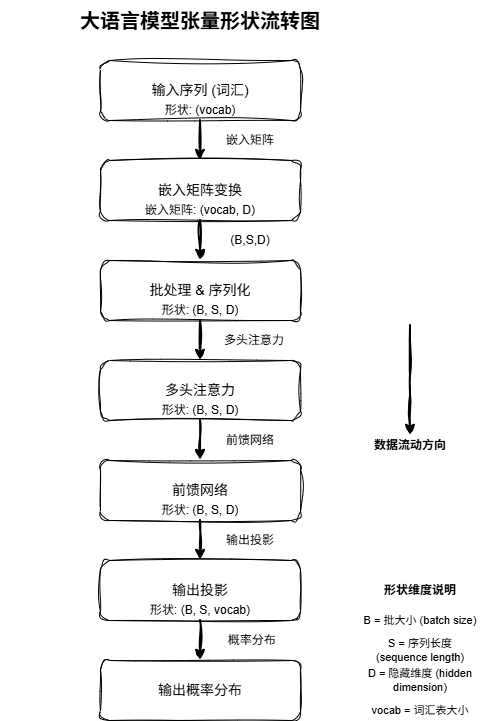

The diagram above was exported from draw.io. Its source (the exported page's mxGraphModel, read from the mxfile embedded in the PNG):
<mxGraphModel dx="1426" dy="841" grid="1" gridSize="10" guides="1" tooltips="1" connect="1" arrows="1" fold="1" page="1" pageScale="1" pageWidth="827" pageHeight="1169" math="0" shadow="0">
  <root>
    <mxCell id="0" />
    <mxCell id="1" parent="0" />
    <mxCell id="aIM5ELGb-QqsV7RSZ_v8-1" parent="1" style="text;html=1;strokeColor=none;fillColor=none;align=center;verticalAlign=middle;whiteSpace=wrap;rounded=0;fontSize=20;fontStyle=1;labelBackgroundColor=none;sketch=1;curveFitting=1;jiggle=2;" value="大语言模型张量形状流转图" vertex="1">
      <mxGeometry height="40" width="400" x="280" y="340" as="geometry" />
    </mxCell>
    <mxCell id="aIM5ELGb-QqsV7RSZ_v8-2" parent="1" style="rounded=1;whiteSpace=wrap;html=1;fontSize=14;labelBackgroundColor=none;sketch=1;curveFitting=1;jiggle=2;" value="输入序列 (词汇)" vertex="1">
      <mxGeometry height="60" width="200" x="380" y="400" as="geometry" />
    </mxCell>
    <mxCell id="aIM5ELGb-QqsV7RSZ_v8-3" parent="1" style="text;html=1;strokeColor=none;fillColor=none;align=center;verticalAlign=middle;whiteSpace=wrap;rounded=0;fontSize=12;labelBackgroundColor=none;sketch=1;curveFitting=1;jiggle=2;" value="形状: (vocab)" vertex="1">
      <mxGeometry height="20" width="100" x="430" y="440" as="geometry" />
    </mxCell>
    <mxCell id="aIM5ELGb-QqsV7RSZ_v8-4" parent="1" style="rounded=1;whiteSpace=wrap;html=1;fontSize=14;labelBackgroundColor=none;sketch=1;curveFitting=1;jiggle=2;" value="嵌入矩阵变换" vertex="1">
      <mxGeometry height="60" width="200" x="380" y="500" as="geometry" />
    </mxCell>
    <mxCell id="aIM5ELGb-QqsV7RSZ_v8-5" parent="1" style="text;html=1;strokeColor=none;fillColor=none;align=center;verticalAlign=middle;whiteSpace=wrap;rounded=0;fontSize=12;labelBackgroundColor=none;sketch=1;curveFitting=1;jiggle=2;" value="嵌入矩阵: (vocab, D)" vertex="1">
      <mxGeometry height="20" width="120" x="420" y="540" as="geometry" />
    </mxCell>
    <mxCell id="aIM5ELGb-QqsV7RSZ_v8-6" parent="1" style="rounded=1;whiteSpace=wrap;html=1;fontSize=14;labelBackgroundColor=none;sketch=1;curveFitting=1;jiggle=2;" value="批处理 &amp; 序列化" vertex="1">
      <mxGeometry height="60" width="200" x="380" y="600" as="geometry" />
    </mxCell>
    <mxCell id="aIM5ELGb-QqsV7RSZ_v8-7" parent="1" style="text;html=1;strokeColor=none;fillColor=none;align=center;verticalAlign=middle;whiteSpace=wrap;rounded=0;fontSize=12;labelBackgroundColor=none;sketch=1;curveFitting=1;jiggle=2;" value="形状: (B, S, D)" vertex="1">
      <mxGeometry height="20" width="100" x="430" y="640" as="geometry" />
    </mxCell>
    <mxCell id="aIM5ELGb-QqsV7RSZ_v8-8" parent="1" style="rounded=1;whiteSpace=wrap;html=1;fontSize=14;labelBackgroundColor=none;sketch=1;curveFitting=1;jiggle=2;" value="多头注意力" vertex="1">
      <mxGeometry height="60" width="200" x="380" y="700" as="geometry" />
    </mxCell>
    <mxCell id="aIM5ELGb-QqsV7RSZ_v8-9" parent="1" style="text;html=1;strokeColor=none;fillColor=none;align=center;verticalAlign=middle;whiteSpace=wrap;rounded=0;fontSize=12;labelBackgroundColor=none;sketch=1;curveFitting=1;jiggle=2;" value="形状: (B, S, D)" vertex="1">
      <mxGeometry height="20" width="100" x="430" y="740" as="geometry" />
    </mxCell>
    <mxCell id="aIM5ELGb-QqsV7RSZ_v8-10" parent="1" style="rounded=1;whiteSpace=wrap;html=1;fontSize=14;labelBackgroundColor=none;sketch=1;curveFitting=1;jiggle=2;" value="前馈网络" vertex="1">
      <mxGeometry height="60" width="200" x="380" y="800" as="geometry" />
    </mxCell>
    <mxCell id="aIM5ELGb-QqsV7RSZ_v8-11" parent="1" style="text;html=1;strokeColor=none;fillColor=none;align=center;verticalAlign=middle;whiteSpace=wrap;rounded=0;fontSize=12;labelBackgroundColor=none;sketch=1;curveFitting=1;jiggle=2;" value="形状: (B, S, D)" vertex="1">
      <mxGeometry height="20" width="100" x="430" y="840" as="geometry" />
    </mxCell>
    <mxCell id="aIM5ELGb-QqsV7RSZ_v8-12" parent="1" style="rounded=1;whiteSpace=wrap;html=1;fontSize=14;labelBackgroundColor=none;sketch=1;curveFitting=1;jiggle=2;" value="输出投影" vertex="1">
      <mxGeometry height="60" width="200" x="380" y="900" as="geometry" />
    </mxCell>
    <mxCell id="aIM5ELGb-QqsV7RSZ_v8-13" parent="1" style="text;html=1;strokeColor=none;fillColor=none;align=center;verticalAlign=middle;whiteSpace=wrap;rounded=0;fontSize=12;labelBackgroundColor=none;sketch=1;curveFitting=1;jiggle=2;" value="形状: (B, S, vocab)" vertex="1">
      <mxGeometry height="20" width="130" x="415" y="940" as="geometry" />
    </mxCell>
    <mxCell id="aIM5ELGb-QqsV7RSZ_v8-14" parent="1" style="rounded=1;whiteSpace=wrap;html=1;fontSize=14;labelBackgroundColor=none;sketch=1;curveFitting=1;jiggle=2;" value="输出概率分布" vertex="1">
      <mxGeometry height="60" width="200" x="380" y="1000" as="geometry" />
    </mxCell>
    <mxCell id="aIM5ELGb-QqsV7RSZ_v8-15" edge="1" parent="1" source="aIM5ELGb-QqsV7RSZ_v8-2" style="edgeStyle=orthogonalEdgeStyle;endArrow=classic;html=1;exitX=0.5;exitY=1;entryX=0.5;entryY=0;strokeWidth=2;labelBackgroundColor=none;fontColor=default;sketch=1;curveFitting=1;jiggle=2;" target="aIM5ELGb-QqsV7RSZ_v8-4">
      <mxGeometry relative="1" as="geometry" />
    </mxCell>
    <mxCell id="aIM5ELGb-QqsV7RSZ_v8-16" parent="1" style="text;html=1;strokeColor=none;fillColor=none;align=center;verticalAlign=middle;whiteSpace=wrap;rounded=0;fontSize=12;rotation=0;labelBackgroundColor=none;sketch=1;curveFitting=1;jiggle=2;" value="嵌入矩阵" vertex="1">
      <mxGeometry height="20" width="80" x="490" y="470" as="geometry" />
    </mxCell>
    <mxCell id="aIM5ELGb-QqsV7RSZ_v8-17" edge="1" parent="1" source="aIM5ELGb-QqsV7RSZ_v8-4" style="edgeStyle=orthogonalEdgeStyle;endArrow=classic;html=1;exitX=0.5;exitY=1;entryX=0.5;entryY=0;strokeWidth=2;labelBackgroundColor=none;fontColor=default;sketch=1;curveFitting=1;jiggle=2;" target="aIM5ELGb-QqsV7RSZ_v8-6">
      <mxGeometry relative="1" as="geometry" />
    </mxCell>
    <mxCell id="aIM5ELGb-QqsV7RSZ_v8-18" parent="1" style="text;html=1;strokeColor=none;fillColor=none;align=center;verticalAlign=middle;whiteSpace=wrap;rounded=0;fontSize=12;rotation=0;labelBackgroundColor=none;sketch=1;curveFitting=1;jiggle=2;" value="(B,S,D)" vertex="1">
      <mxGeometry height="20" width="80" x="490" y="570" as="geometry" />
    </mxCell>
    <mxCell id="aIM5ELGb-QqsV7RSZ_v8-19" edge="1" parent="1" source="aIM5ELGb-QqsV7RSZ_v8-6" style="edgeStyle=orthogonalEdgeStyle;endArrow=classic;html=1;exitX=0.5;exitY=1;entryX=0.5;entryY=0;strokeWidth=2;labelBackgroundColor=none;fontColor=default;sketch=1;curveFitting=1;jiggle=2;" target="aIM5ELGb-QqsV7RSZ_v8-8">
      <mxGeometry relative="1" as="geometry" />
    </mxCell>
    <mxCell id="aIM5ELGb-QqsV7RSZ_v8-20" parent="1" style="text;html=1;strokeColor=none;fillColor=none;align=center;verticalAlign=middle;whiteSpace=wrap;rounded=0;fontSize=12;rotation=0;labelBackgroundColor=none;sketch=1;curveFitting=1;jiggle=2;" value="多头注意力" vertex="1">
      <mxGeometry height="20" width="80" x="494" y="670" as="geometry" />
    </mxCell>
    <mxCell id="aIM5ELGb-QqsV7RSZ_v8-21" edge="1" parent="1" source="aIM5ELGb-QqsV7RSZ_v8-8" style="edgeStyle=orthogonalEdgeStyle;endArrow=classic;html=1;exitX=0.5;exitY=1;entryX=0.5;entryY=0;strokeWidth=2;labelBackgroundColor=none;fontColor=default;sketch=1;curveFitting=1;jiggle=2;" target="aIM5ELGb-QqsV7RSZ_v8-10">
      <mxGeometry relative="1" as="geometry" />
    </mxCell>
    <mxCell id="aIM5ELGb-QqsV7RSZ_v8-22" parent="1" style="text;html=1;strokeColor=none;fillColor=none;align=center;verticalAlign=middle;whiteSpace=wrap;rounded=0;fontSize=12;rotation=0;labelBackgroundColor=none;sketch=1;curveFitting=1;jiggle=2;" value="前馈网络" vertex="1">
      <mxGeometry height="20" width="80" x="490" y="770" as="geometry" />
    </mxCell>
    <mxCell id="aIM5ELGb-QqsV7RSZ_v8-23" edge="1" parent="1" source="aIM5ELGb-QqsV7RSZ_v8-10" style="edgeStyle=orthogonalEdgeStyle;endArrow=classic;html=1;exitX=0.5;exitY=1;entryX=0.5;entryY=0;strokeWidth=2;labelBackgroundColor=none;fontColor=default;sketch=1;curveFitting=1;jiggle=2;" target="aIM5ELGb-QqsV7RSZ_v8-12">
      <mxGeometry relative="1" as="geometry" />
    </mxCell>
    <mxCell id="aIM5ELGb-QqsV7RSZ_v8-24" parent="1" style="text;html=1;strokeColor=none;fillColor=none;align=center;verticalAlign=middle;whiteSpace=wrap;rounded=0;fontSize=12;rotation=0;labelBackgroundColor=none;sketch=1;curveFitting=1;jiggle=2;" value="输出投影" vertex="1">
      <mxGeometry height="20" width="80" x="490" y="870" as="geometry" />
    </mxCell>
    <mxCell id="aIM5ELGb-QqsV7RSZ_v8-25" edge="1" parent="1" source="aIM5ELGb-QqsV7RSZ_v8-12" style="edgeStyle=orthogonalEdgeStyle;endArrow=classic;html=1;exitX=0.5;exitY=1;entryX=0.5;entryY=0;strokeWidth=2;labelBackgroundColor=none;fontColor=default;sketch=1;curveFitting=1;jiggle=2;" target="aIM5ELGb-QqsV7RSZ_v8-14">
      <mxGeometry relative="1" as="geometry" />
    </mxCell>
    <mxCell id="aIM5ELGb-QqsV7RSZ_v8-26" parent="1" style="text;html=1;strokeColor=none;fillColor=none;align=center;verticalAlign=middle;whiteSpace=wrap;rounded=0;fontSize=12;rotation=0;labelBackgroundColor=none;sketch=1;curveFitting=1;jiggle=2;" value="&amp;nbsp;概率分布" vertex="1">
      <mxGeometry height="20" width="80" x="490" y="970" as="geometry" />
    </mxCell>
    <mxCell id="aIM5ELGb-QqsV7RSZ_v8-27" parent="1" style="text;html=1;strokeColor=none;fillColor=none;align=center;verticalAlign=middle;whiteSpace=wrap;rounded=0;fontSize=11;labelBackgroundColor=none;sketch=1;curveFitting=1;jiggle=2;" value="B = 批大小 (batch size)" vertex="1">
      <mxGeometry height="20" width="120" x="640" y="950" as="geometry" />
    </mxCell>
    <mxCell id="aIM5ELGb-QqsV7RSZ_v8-28" parent="1" style="text;html=1;strokeColor=none;fillColor=none;align=center;verticalAlign=middle;whiteSpace=wrap;rounded=0;fontSize=11;labelBackgroundColor=none;sketch=1;curveFitting=1;jiggle=2;" value="S = 序列长度 (sequence length)" vertex="1">
      <mxGeometry height="20" width="120" x="640" y="980" as="geometry" />
    </mxCell>
    <mxCell id="aIM5ELGb-QqsV7RSZ_v8-29" parent="1" style="text;html=1;strokeColor=none;fillColor=none;align=center;verticalAlign=middle;whiteSpace=wrap;rounded=0;fontSize=11;labelBackgroundColor=none;sketch=1;curveFitting=1;jiggle=2;" value="D = 隐藏维度 (hidden dimension)" vertex="1">
      <mxGeometry height="20" width="120" x="640" y="1010" as="geometry" />
    </mxCell>
    <mxCell id="aIM5ELGb-QqsV7RSZ_v8-30" parent="1" style="text;html=1;strokeColor=none;fillColor=none;align=center;verticalAlign=middle;whiteSpace=wrap;rounded=0;fontSize=11;labelBackgroundColor=none;sketch=1;curveFitting=1;jiggle=2;" value="vocab = 词汇表大小" vertex="1">
      <mxGeometry height="20" width="120" x="640" y="1040" as="geometry" />
    </mxCell>
    <mxCell id="aIM5ELGb-QqsV7RSZ_v8-31" parent="1" style="text;html=1;strokeColor=none;fillColor=none;align=center;verticalAlign=middle;whiteSpace=wrap;rounded=0;fontSize=12;fontStyle=1;labelBackgroundColor=none;sketch=1;curveFitting=1;jiggle=2;" value="形状维度说明" vertex="1">
      <mxGeometry height="20" width="120" x="640" y="920" as="geometry" />
    </mxCell>
    <mxCell id="aIM5ELGb-QqsV7RSZ_v8-32" parent="1" style="text;html=1;strokeColor=none;fillColor=none;align=center;verticalAlign=middle;whiteSpace=wrap;rounded=0;fontSize=12;fontStyle=1;labelBackgroundColor=none;sketch=1;curveFitting=1;jiggle=2;" value="数据流动方向" vertex="1">
      <mxGeometry height="20" width="100" x="640" y="775" as="geometry" />
    </mxCell>
    <mxCell id="aIM5ELGb-QqsV7RSZ_v8-33" edge="1" parent="1" style="edgeStyle=orthogonalEdgeStyle;endArrow=classic;html=1;exitX=0.5;exitY=1;entryX=0.5;entryY=0;strokeWidth=2;entryDx=0;entryDy=0;labelBackgroundColor=none;fontColor=default;sketch=1;curveFitting=1;jiggle=2;" target="aIM5ELGb-QqsV7RSZ_v8-32">
      <mxGeometry relative="1" as="geometry">
        <Array as="points">
          <mxPoint x="690" y="725" />
          <mxPoint x="690" y="725" />
        </Array>
        <mxPoint x="690" y="665" as="sourcePoint" />
        <mxPoint x="690" y="695" as="targetPoint" />
      </mxGeometry>
    </mxCell>
  </root>
</mxGraphModel>